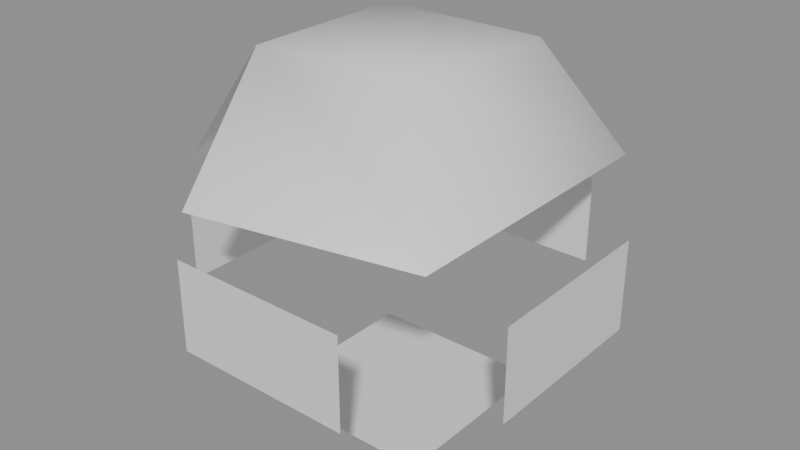 # Source: baker_library.blend  (saved by Blender 4.4.32; exported with 4.5.12 LTS)
import bpy
from mathutils import Matrix  # noqa: F401  (used for matrix-valued properties, if any)

bpy.ops.wm.read_factory_settings(use_empty=True)
scene = bpy.context.scene
scene.name = 'Empty'

# ---- materials (node trees are filled in below, after node groups)
mat_material = bpy.data.materials.new('Material')

# ---- node groups
ng_flipgreenchannel = bpy.data.node_groups.new('FlipGreenChannel', 'ShaderNodeTree')
_s = ng_flipgreenchannel.interface.new_socket(name='Image', in_out='OUTPUT', socket_type='NodeSocketColor')
_s.default_value = (0.0, 0.0, 0.0, 0.0)
_s = ng_flipgreenchannel.interface.new_socket(name='Image', in_out='INPUT', socket_type='NodeSocketColor')
_s.default_value = (0.8, 0.8, 0.8, 1.0)
_N = ng_flipgreenchannel.nodes; _L = ng_flipgreenchannel.links
n0 = _N.new('ShaderNodeSeparateColor'); n0.name = 'Separate RGB'; n0.location = (-209, -6)
n1 = _N.new('ShaderNodeCombineColor'); n1.name = 'Combine RGB'; n1.location = (209, 11)
n2 = _N.new('ShaderNodeInvert'); n2.name = 'FlipGreenChanell'; n2.location = (8, -11)
n3 = _N.new('NodeGroupInput'); n3.name = 'Group Input'; n3.location = (-409, 0)
n4 = _N.new('NodeGroupOutput'); n4.name = 'Group Output'; n4.location = (409, 0)
_L.new(n0.outputs[0], n1.inputs[0])
_L.new(n0.outputs[2], n1.inputs[2])
_L.new(n0.outputs[1], n2.inputs[1])
_L.new(n2.outputs[0], n1.inputs[1])
_L.new(n3.outputs[0], n0.inputs[0])
_L.new(n1.outputs[0], n4.inputs[0])
n4.is_active_output = True
ng_cycbaker_splitextrude = bpy.data.node_groups.new('CycBaker_SplitExtrude', 'GeometryNodeTree')
_s = ng_cycbaker_splitextrude.interface.new_socket(name='Geometry', in_out='OUTPUT', socket_type='NodeSocketGeometry')
_s = ng_cycbaker_splitextrude.interface.new_socket(name='Geometry', in_out='INPUT', socket_type='NodeSocketGeometry')
_s = ng_cycbaker_splitextrude.interface.new_socket(name='Offset', in_out='INPUT', socket_type='NodeSocketFloat')
_s.default_value = 1.0
_s.min_value = -1e+04
_s.max_value = 1e+04
ng_cycbaker_splitextrude.is_modifier = True
_N = ng_cycbaker_splitextrude.nodes; _L = ng_cycbaker_splitextrude.links
n0 = _N.new('NodeGroupInput'); n0.name = 'Group Input'; n0.location = (-429, -17)
n1 = _N.new('NodeGroupOutput'); n1.name = 'Group Output'; n1.location = (669, 5)
n2 = _N.new('GeometryNodeInputNamedAttribute'); n2.name = 'Named Attribute'; n2.location = (-649, -49)
n2.data_type = 'BOOLEAN'
n2.inputs[0].default_value = 'sharp_edge'
n3 = _N.new('GeometryNodeInputEdgeSmooth'); n3.name = 'Is Edge Smooth'; n3.location = (-512, -204)
n4 = _N.new('GeometryNodeViewer'); n4.name = 'Viewer'; n4.location = (558, -246)
n4.data_type = 'BOOLEAN'
n4.domain = 'EDGE'
n5 = _N.new('GeometryNodeInputNormal'); n5.name = 'Normal'; n5.location = (76, -365)
n6 = _N.new('GeometryNodeInputShadeSmooth'); n6.name = 'Is Face Smooth'; n6.location = (-518, -306)
n7 = _N.new('FunctionNodeBooleanMath'); n7.name = 'Boolean Math'; n7.location = (-325, -216)
n7.width = 100
n7.hide = True
n8 = _N.new('GeometryNodeSplitEdges'); n8.name = 'Split Edges'; n8.location = (21, -11)
n9 = _N.new('FunctionNodeBooleanMath'); n9.name = 'Boolean Math.001'; n9.location = (-179, -229)
n9.width = 116
n9.hide = True
n9.operation = 'NOT'
n10 = _N.new('GeometryNodeSetPosition'); n10.name = 'Set Position'; n10.location = (369, 6)
n11 = _N.new('GeometryNodeInputNormal'); n11.name = 'Normal.001'; n11.location = (38, -144)
n11.width = 100
n11.hide = True
n12 = _N.new('ShaderNodeVectorMath'); n12.name = 'Vector Math'; n12.location = (194, -99)
n12.operation = 'SCALE'
_L.new(n10.outputs[0], n1.inputs[0])
_L.new(n10.outputs[0], n4.inputs[0])
_L.new(n9.outputs[0], n4.inputs[1])
_L.new(n3.outputs[0], n7.inputs[0])
_L.new(n6.outputs[0], n7.inputs[1])
_L.new(n7.outputs[0], n9.inputs[0])
_L.new(n9.outputs[0], n8.inputs[1])
_L.new(n0.outputs[0], n8.inputs[0])
_L.new(n8.outputs[0], n10.inputs[0])
_L.new(n11.outputs[0], n12.inputs[0])
_L.new(n12.outputs[0], n10.inputs[3])
_L.new(n0.outputs[1], n12.inputs[3])
n1.is_active_output = True

# ---- material node trees
mat_material.use_nodes = True; mat_material.node_tree.nodes.clear()
_N = mat_material.node_tree.nodes; _L = mat_material.node_tree.links
n0 = _N.new('ShaderNodeBsdfPrincipled'); n0.name = 'Principled BSDF'; n0.location = (10, 300)
n1 = _N.new('ShaderNodeOutputMaterial'); n1.name = 'Material Output'; n1.location = (300, 300)
n2 = _N.new('ShaderNodeGroup'); n2.name = 'Group'; n2.location = (-335, 155)
n2.width = 240
n2.node_tree = ng_flipgreenchannel
n2.inputs[0].default_value = (0.8, 0.8, 0.8, 1.0)
_L.new(n0.outputs[0], n1.inputs[0])
n1.is_active_output = True

# ---- meshes
me_cube_001 = bpy.data.meshes.new('Cube.001')
me_cube_001.from_pydata([(-1.0, -1.0, -1.0), (-0.5008, -0.5008, 1.0), (-1.0, 1.0, -1.0), (-0.5008, 0.5008, 1.0), (1.0, -1.0, -1.0), (0.5008, -0.5008, 1.0), (1.0, 1.0, -1.0), (0.5008, 0.5008, 1.0), (-1.0, -1.0, 0.0), (-1.0, 1.0, 0.0), (1.0, 1.0, 0.0), (1.0, -1.0, 0.0)], [], [(8, 1, 3, 9), (9, 3, 7, 10), (10, 7, 5, 11), (11, 5, 1, 8), (2, 6, 4, 0), (7, 3, 1, 5), (4, 11, 8, 0), (6, 10, 11, 4), (2, 9, 10, 6), (0, 8, 9, 2)])
me_cube_001.polygons.foreach_set('use_smooth', [1, 1, 1, 1, 0, 1, 0, 0, 0, 0])
_k = set([(1, 8)])
me_cube_001.attributes.new('sharp_edge', 'BOOLEAN', 'EDGE').data.foreach_set('value', [ (min(e.vertices), max(e.vertices)) in _k for e in me_cube_001.edges])
_uv = me_cube_001.uv_layers.new(name='UVMap')
_uv.uv.foreach_set('vector', [0.5, 0.0, 0.625, 0.0, 0.625, 0.25, 0.5, 0.25, 0.5, 0.25, 0.625, 0.25, 0.625, 0.5, 0.5, 0.5, 0.5, 0.5, 0.625, 0.5, 0.625, 0.75, 0.5, 0.75, 0.5, 0.75, 0.625, 0.75, 0.625, 1.0, 0.5, 1.0, 0.125, 0.5, 0.375, 0.5, 0.375, 0.75, 0.125, 0.75, 0.625, 0.5, 0.875, 0.5, 0.875, 0.75, 0.625, 0.75, 0.375, 0.75, 0.5, 0.75, 0.5, 1.0, 0.375, 1.0, 0.375, 0.5, 0.5, 0.5, 0.5, 0.75, 0.375, 0.75, 0.375, 0.25, 0.5, 0.25, 0.5, 0.5, 0.375, 0.5, 0.375, 0.0, 0.5, 0.0, 0.5, 0.25, 0.375, 0.25])
_ca = me_cube_001.color_attributes.new('Attribute', 'BYTE_COLOR', 'CORNER')
_ca.data.foreach_set('color', [1.0, 1.0, 1.0, 1.0, 1.0, 1.0, 1.0, 1.0, 1.0, 1.0, 1.0, 1.0, 1.0, 1.0, 1.0, 1.0, 1.0, 1.0, 1.0, 1.0, 1.0, 1.0, 1.0, 1.0, 1.0, 1.0, 1.0, 1.0, 1.0, 1.0, 1.0, 1.0, 1.0, 1.0, 1.0, 1.0, 1.0, 1.0, 1.0, 1.0, 1.0, 1.0, 1.0, 1.0, 1.0, 1.0, 1.0, 1.0, 1.0, 1.0, 1.0, 1.0, 1.0, 1.0, 1.0, 1.0, 1.0, 1.0, 1.0, 1.0, 1.0, 1.0, 1.0, 1.0, 1.0, 1.0, 1.0, 1.0, 1.0, 1.0, 1.0, 1.0, 1.0, 1.0, 1.0, 1.0, 1.0, 1.0, 1.0, 1.0, 1.0, 1.0, 1.0, 1.0, 1.0, 1.0, 1.0, 1.0, 1.0, 1.0, 1.0, 1.0, 1.0, 1.0, 1.0, 1.0, 1.0, 1.0, 1.0, 1.0, 1.0, 1.0, 1.0, 1.0, 1.0, 1.0, 1.0, 1.0, 1.0, 1.0, 1.0, 1.0, 1.0, 1.0, 1.0, 1.0, 1.0, 1.0, 1.0, 1.0, 1.0, 1.0, 1.0, 1.0, 1.0, 1.0, 1.0, 1.0, 1.0, 1.0, 1.0, 1.0, 1.0, 1.0, 1.0, 1.0, 1.0, 1.0, 1.0, 1.0, 1.0, 1.0, 1.0, 1.0, 1.0, 1.0, 1.0, 1.0, 1.0, 1.0, 1.0, 1.0, 1.0, 1.0, 1.0, 1.0, 1.0, 1.0, 1.0, 1.0])
me_cube_001.materials.append(mat_material)
me_cube_001.update()

# ---- objects
ob_cube = bpy.data.objects.new('Cube', me_cube_001)

# ---- transforms, parenting, visibility, modifiers, constraints
ob_cube.location = (0.0, 0.0, 0.0)
ob_cube.show_wire = True
ob_cube.show_all_edges = True
_m = ob_cube.modifiers.new('GeometryNodes', 'NODES')
_m.node_group = ng_cycbaker_splitextrude

# ---- collection membership
scene.collection.objects.link(ob_cube)

# ---- scene / render settings (as saved in the file)
scene.frame_start = 1; scene.frame_end = 250; scene.frame_set(1)
scene.render.engine = 'BLENDER_EEVEE_NEXT'
scene.render.image_settings.exr_codec = 'NONE'
scene.render.simplify_subdivision_render = 0
scene.render.simplify_child_particles_render = 0.0
scene.cycles.use_denoising = False
scene.cycles.samples = 128
scene.cycles.sampling_pattern = 'TABULATED_SOBOL'
scene.cycles.use_adaptive_sampling = False
scene.cycles.use_light_tree = False
scene.cycles.blur_glossy = 0.0
scene.cycles.sample_clamp_indirect = 0.0
scene.eevee.use_volume_custom_range = False
scene.eevee.use_fast_gi = False
scene.eevee.use_shadows = False
scene.view_settings.white_balance_temperature = 0.0
scene.view_settings.white_balance_tint = 0.0
scene.view_settings.white_balance_whitepoint = (2.97, 0.5193, -0.0414)
bpy.context.view_layer.update()

# ---- added for rendering (the .blend has no active camera and no usable light): camera, sun + grey world if the file has none
cam_auto = bpy.data.cameras.new('AutoCamera')
cam_auto.lens = 50.0
cam_auto.sensor_width = 36.0
cam_auto.clip_end = 1000.0
ob_auto_camera = bpy.data.objects.new('AutoCamera', cam_auto)
scene.collection.objects.link(ob_auto_camera)
ob_auto_camera.location = (6.3047, -7.56564, 4.94335)
ob_auto_camera.rotation_euler = (1.09748, -7.21219e-08, 0.694738)
scene.camera = ob_auto_camera
light_auto_sun = bpy.data.lights.new('AutoSun', 'SUN')
light_auto_sun.energy = 3.0
light_auto_sun.angle = 0.0523599
ob_auto_sun = bpy.data.objects.new('AutoSun', light_auto_sun)
scene.collection.objects.link(ob_auto_sun)
ob_auto_sun.rotation_euler = (0.872665, 0.174533, 0.523599)
if scene.world is None:
    world_auto = bpy.data.worlds.new('AutoWorld')
    world_auto.color = (0.3, 0.3, 0.3)
    scene.world = world_auto
bpy.context.view_layer.update()
